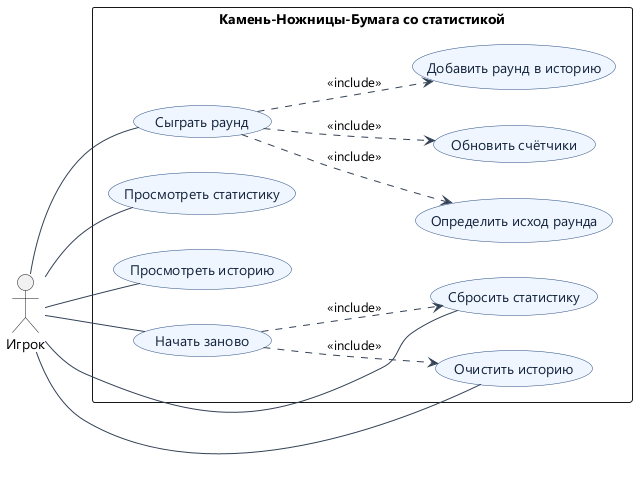

The diagram above was rendered by PlantUML. Its source (embedded in the PNG):
@startuml
left to right direction
skinparam defaultFontName "Segoe UI"
skinparam shadowing false
skinparam ArrowColor #334155
skinparam usecase {
  BackgroundColor #EFF6FF
  BorderColor #294D82
  FontColor #14243C
}

actor "Игрок" as Player
rectangle "Камень-Ножницы-Бумага со статистикой" {
  usecase "Сыграть раунд" as Play
  usecase "Просмотреть статистику" as ViewStats
  usecase "Просмотреть историю" as ViewHistory
  usecase "Сбросить статистику" as ResetStats
  usecase "Очистить историю" as ClearHistory
  usecase "Начать заново" as NewGame

  usecase "Определить исход раунда" as Outcome
  usecase "Обновить счётчики" as UpdateStats
  usecase "Добавить раунд в историю" as RecordRound
}

Player -- Play
Player -- ViewStats
Player -- ViewHistory
Player -- ResetStats
Player -- ClearHistory
Player -- NewGame
Play ..> Outcome : <<include>>
Play ..> UpdateStats : <<include>>
Play ..> RecordRound : <<include>>
NewGame ..> ResetStats : <<include>>
NewGame ..> ClearHistory : <<include>>
@enduml